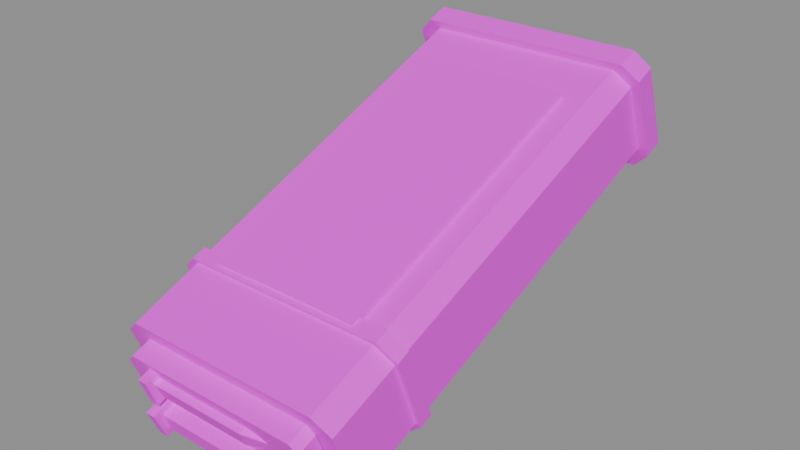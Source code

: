 # Source: vr_mag_on_v_nail2.blend  (saved by Blender 5.2.45; exported with 4.5.12 LTS)
import bpy
from mathutils import Matrix  # noqa: F401  (used for matrix-valued properties, if any)

bpy.ops.wm.read_factory_settings(use_empty=True)
scene = bpy.context.scene
scene.name = 'Scene'

# ---- collections
col_anchors = bpy.data.collections.new('anchors'); scene.collection.children.link(col_anchors)

# ---- images (referenced by path relative to the original .blend; pixels are not part of the script)
import os
ASSET_DIR = os.environ.get("B2B_ASSET_DIR", "")  # directory of the original .blend (textures are referenced by path, not embedded)
HERE = os.path.dirname(os.path.abspath(__file__))  # packed textures are extracted next to this script under _unpacked/

def load_image(name, relpath, width, height, colorspace="sRGB"):
    """Load a texture the original file referenced (path relative to the .blend, or extracted next to this script)."""
    p = next((c for c in (os.path.join(HERE, relpath), os.path.join(ASSET_DIR, relpath)) if relpath and os.path.exists(c)), "")
    if p:
        img = bpy.data.images.load(p, check_existing=True)
        img.name = name
    else:  # same state as the original file: an image datablock whose file is absent (Cycles renders it pink)
        img = bpy.data.images.new(name, width, height)
        img.source = "FILE"
        img.filepath = "//" + (relpath or name)
    img.colorspace_settings.name = colorspace
    return img
img_vr_mag_on_v_nail2_skin0 = load_image('vr_mag_on_v_nail2_skin0', 'vr_mag_on_v_nail2_skin0.png', 1024, 1024, 'sRGB')

# ---- materials (node trees are filled in below, after node groups)
mat_vr_mag_on_v_nail2 = bpy.data.materials.new('vr_mag_on_v_nail2')

# ---- material node trees
mat_vr_mag_on_v_nail2.use_nodes = True; mat_vr_mag_on_v_nail2.node_tree.nodes.clear()
_N = mat_vr_mag_on_v_nail2.node_tree.nodes; _L = mat_vr_mag_on_v_nail2.node_tree.links
n0 = _N.new('ShaderNodeBsdfPrincipled'); n0.name = 'Principled BSDF'; n0.location = (-200, 100)
n0.inputs[10].default_value = 0.005
n1 = _N.new('ShaderNodeOutputMaterial'); n1.name = 'Material Output'; n1.location = (200, 100)
n2 = _N.new('ShaderNodeTexImage'); n2.name = 'Image Texture'; n2.location = (0, 0)
n2.image = img_vr_mag_on_v_nail2_skin0
n2.interpolation = 'Closest'
_L.new(n0.outputs[0], n1.inputs[0])
_L.new(n2.outputs[0], n0.inputs[0])
n1.is_active_output = True

# ---- meshes
me_vr_mag_on_v_nail2 = bpy.data.meshes.new('vr_mag_on_v_nail2')
me_vr_mag_on_v_nail2.from_pydata([(9.174, 13.2, 5.964), (9.505, 13.31, 5.67), (9.505, 5.284, 2.583), (9.174, 5.17, 2.877), (9.505, 13.84, 4.305), (9.505, 5.817, 1.218), (9.174, 13.96, 4.011), (9.174, 5.931, 0.9237), (5.226, 13.96, 4.011), (5.226, 5.931, 0.9237), (4.895, 13.84, 4.305), (4.895, 5.817, 1.218), (4.895, 13.31, 5.67), (4.895, 5.284, 2.583), (5.226, 13.2, 5.964), (5.226, 5.17, 2.877), (7.21, 5.551, 1.911), (7.21, 13.58, 4.998), (9.369, 13.54, 6.279), (9.68, 13.65, 5.985), (9.68, 13.24, 5.817), (9.369, 13.12, 6.111), (9.68, 14.3, 4.326), (9.68, 13.88, 4.158), (9.369, 14.41, 4.011), (9.369, 14.0, 3.864), (5.031, 14.41, 4.011), (5.031, 14.0, 3.864), (4.72, 14.3, 4.326), (4.72, 13.88, 4.158), (4.72, 13.65, 5.985), (4.72, 13.24, 5.817), (5.031, 13.54, 6.279), (5.031, 13.12, 6.111), (7.21, 14.0, 5.145), (8.98, 5.284, 2.604), (9.135, 5.322, 2.457), (9.135, 4.942, 2.31), (8.98, 4.904, 2.457), (9.135, 5.741, 1.344), (9.135, 5.398, 1.197), (8.98, 5.817, 1.197), (8.98, 5.436, 1.05), (5.42, 5.817, 1.197), (5.42, 5.436, 1.05), (5.265, 5.741, 1.344), (5.265, 5.398, 1.197), (5.265, 5.322, 2.457), (5.265, 4.942, 2.31), (5.42, 5.284, 2.604), (5.42, 4.904, 2.457), (7.21, 5.17, 1.764), (9.252, 6.806, 3.591), (9.583, 6.92, 3.297), (9.583, 6.654, 3.192), (9.252, 6.54, 3.486), (9.583, 7.491, 1.785), (9.583, 7.225, 1.68), (9.252, 7.605, 1.491), (9.252, 7.339, 1.386), (5.148, 7.605, 1.491), (5.148, 7.339, 1.386), (4.817, 7.491, 1.785), (4.817, 7.225, 1.68), (4.817, 6.92, 3.297), (4.817, 6.654, 3.192), (5.148, 6.806, 3.591), (5.148, 6.54, 3.486), (7.21, 6.92, 2.436), (7.21, 7.186, 2.541), (8.707, 12.21, 5.733), (8.707, 12.25, 5.607), (8.707, 6.654, 3.465), (8.707, 6.616, 3.57), (5.693, 12.25, 5.607), (5.693, 6.654, 3.465), (5.693, 12.21, 5.733), (5.693, 6.616, 3.57), (7.21, 6.654, 3.507), (7.21, 12.25, 5.67), (5.965, 5.322, 1.764), (5.965, 5.513, 1.239), (5.965, 5.018, 1.029), (5.965, 4.79, 1.554), (5.77, 5.513, 1.239), (5.77, 5.322, 1.764), (5.77, 4.79, 1.554), (5.77, 5.018, 1.029), (7.968, 5.36, 1.302), (5.965, 5.36, 1.302), (5.965, 5.056, 1.197), (7.968, 5.056, 1.197), (5.965, 5.246, 1.596), (7.968, 5.246, 1.596), (7.968, 4.98, 1.491), (5.965, 4.98, 1.491), (8.591, 5.17, 1.386), (5.965, 5.246, 2.436), (5.965, 5.436, 1.932), (5.965, 4.904, 1.722), (5.965, 4.714, 2.247), (5.77, 5.436, 1.932), (5.77, 5.246, 2.436), (5.77, 4.714, 2.247), (5.77, 4.904, 1.722), (7.968, 5.284, 1.995), (5.965, 5.284, 1.995), (5.965, 4.98, 1.89), (7.968, 4.98, 1.89), (5.965, 5.17, 2.289), (7.968, 5.17, 2.289), (7.968, 4.866, 2.163), (5.965, 4.866, 2.163), (8.591, 5.094, 2.079)], [], [(0, 2, 1), (0, 3, 2), (1, 5, 4), (1, 2, 5), (4, 7, 6), (4, 5, 7), (6, 9, 8), (6, 7, 9), (8, 11, 10), (8, 9, 11), (10, 13, 12), (10, 11, 13), (12, 15, 14), (12, 13, 15), (14, 3, 0), (14, 15, 3), (16, 2, 3), (16, 5, 2), (16, 7, 5), (16, 9, 7), (16, 11, 9), (16, 13, 11), (16, 15, 13), (16, 3, 15), (17, 0, 1), (17, 1, 4), (17, 4, 6), (17, 6, 8), (17, 8, 10), (17, 10, 12), (17, 12, 14), (17, 14, 0), (18, 20, 19), (18, 21, 20), (19, 23, 22), (19, 20, 23), (22, 25, 24), (22, 23, 25), (24, 27, 26), (24, 25, 27), (26, 29, 28), (26, 27, 29), (28, 31, 30), (28, 29, 31), (30, 33, 32), (30, 31, 33), (32, 21, 18), (32, 33, 21), (17, 20, 21), (17, 23, 20), (17, 25, 23), (17, 27, 25), (17, 29, 27), (17, 31, 29), (17, 33, 31), (17, 21, 33), (34, 18, 19), (34, 19, 22), (34, 22, 24), (34, 24, 26), (34, 26, 28), (34, 28, 30), (34, 30, 32), (34, 32, 18), (35, 37, 36), (35, 38, 37), (36, 40, 39), (36, 37, 40), (39, 42, 41), (39, 40, 42), (41, 44, 43), (41, 42, 44), (43, 46, 45), (43, 44, 46), (45, 48, 47), (45, 46, 48), (47, 50, 49), (47, 48, 50), (49, 38, 35), (49, 50, 38), (51, 37, 38), (51, 40, 37), (51, 42, 40), (51, 44, 42), (51, 46, 44), (51, 48, 46), (51, 50, 48), (51, 38, 50), (16, 35, 36), (16, 36, 39), (16, 39, 41), (16, 41, 43), (16, 43, 45), (16, 45, 47), (16, 47, 49), (16, 49, 35), (52, 54, 53), (52, 55, 54), (53, 57, 56), (53, 54, 57), (56, 59, 58), (56, 57, 59), (58, 61, 60), (58, 59, 61), (60, 63, 62), (60, 61, 63), (62, 65, 64), (62, 63, 65), (64, 67, 66), (64, 65, 67), (66, 55, 52), (66, 67, 55), (68, 54, 55), (68, 57, 54), (68, 59, 57), (68, 61, 59), (68, 63, 61), (68, 65, 63), (68, 67, 65), (68, 55, 67), (69, 52, 53), (69, 53, 56), (69, 56, 58), (69, 58, 60), (69, 60, 62), (69, 62, 64), (69, 64, 66), (69, 66, 52), (70, 72, 71), (70, 73, 72), (71, 75, 74), (71, 72, 75), (74, 77, 76), (74, 75, 77), (76, 73, 70), (76, 77, 73), (78, 72, 73), (78, 75, 72), (78, 77, 75), (78, 73, 77), (79, 70, 71), (79, 71, 74), (79, 74, 76), (79, 76, 70), (80, 82, 81), (80, 83, 82), (84, 86, 85), (84, 87, 86), (81, 87, 84), (81, 82, 87), (85, 83, 80), (85, 86, 83), (86, 82, 83), (86, 87, 82), (88, 90, 89), (88, 91, 90), (92, 94, 93), (92, 95, 94), (95, 91, 94), (95, 90, 91), (93, 96, 88), (88, 96, 91), (91, 96, 94), (94, 96, 93), (97, 99, 98), (97, 100, 99), (101, 103, 102), (101, 104, 103), (98, 104, 101), (98, 99, 104), (102, 100, 97), (102, 103, 100), (103, 99, 100), (103, 104, 99), (105, 107, 106), (105, 108, 107), (109, 111, 110), (109, 112, 111), (112, 108, 111), (112, 107, 108), (110, 113, 105), (105, 113, 108), (108, 113, 111), (111, 113, 110)])
me_vr_mag_on_v_nail2.polygons.foreach_set('use_smooth', [True] * 184)
_k = set([(0, 1), (0, 3), (0, 14), (1, 2), (1, 4), (2, 3), (2, 5), (3, 15), (4, 5), (4, 6), (5, 7), (6, 7), (6, 8), (7, 9), (8, 9), (8, 10), (9, 11), (10, 11), (10, 12), (11, 13), (12, 13), (12, 14), (13, 15), (14, 15), (18, 19), (18, 21), (18, 32), (19, 20), (19, 22), (20, 21), (20, 23), (21, 33), (22, 23), (22, 24), (23, 25), (24, 25), (24, 26), (25, 27), (26, 27), (26, 28), (27, 29), (28, 29), (28, 30), (29, 31), (30, 31), (30, 32), (31, 33), (32, 33), (35, 36), (35, 38), (35, 49), (36, 37), (36, 39), (37, 38), (37, 40), (38, 50), (39, 40), (39, 41), (40, 42), (41, 42), (41, 43), (42, 44), (43, 44), (43, 45), (44, 46), (45, 46), (45, 47), (46, 48), (47, 48), (47, 49), (48, 50), (49, 50), (52, 53), (52, 55), (52, 66), (53, 54), (53, 56), (54, 55), (54, 57), (55, 67), (56, 57), (56, 58), (57, 59), (58, 59), (58, 60), (59, 61), (60, 61), (60, 62), (61, 63), (62, 63), (62, 64), (63, 65), (64, 65), (64, 66), (65, 67), (66, 67), (70, 71), (70, 73), (70, 76), (71, 72), (71, 74), (72, 73), (72, 75), (73, 77), (74, 75), (74, 76), (75, 77), (76, 77), (80, 83), (81, 82), (82, 83), (82, 87), (83, 86), (84, 87), (85, 86), (86, 87), (88, 91), (88, 96), (90, 91), (91, 94), (91, 96), (93, 94), (93, 96), (94, 95), (94, 96), (97, 100), (98, 99), (99, 100), (99, 104), (100, 103), (101, 104), (102, 103), (103, 104), (105, 108), (105, 113), (107, 108), (108, 111), (108, 113), (110, 111), (110, 113), (111, 112), (111, 113)])
me_vr_mag_on_v_nail2.attributes.new('sharp_edge', 'BOOLEAN', 'EDGE').data.foreach_set('value', [ (min(e.vertices), max(e.vertices)) in _k for e in me_vr_mag_on_v_nail2.edges])
_uv = me_vr_mag_on_v_nail2.uv_layers.new(name='UVMap')
_uv.uv.foreach_set('vector', [0.02344, 0.5078, 0.4922, 0.9766, 0.4922, 0.5078, 0.02344, 0.5078, 0.02344, 0.9766, 0.4922, 0.9766, 0.02344, 0.5078, 0.4922, 0.9766, 0.4922, 0.5078, 0.02344, 0.5078, 0.02344, 0.9766, 0.4922, 0.9766, 0.02344, 0.5078, 0.4922, 0.9766, 0.4922, 0.5078, 0.02344, 0.5078, 0.02344, 0.9766, 0.4922, 0.9766, 0.02344, 0.5078, 0.4922, 0.9766, 0.4922, 0.5078, 0.02344, 0.5078, 0.02344, 0.9766, 0.4922, 0.9766, 0.02344, 0.5078, 0.4922, 0.9766, 0.4922, 0.5078, 0.02344, 0.5078, 0.02344, 0.9766, 0.4922, 0.9766, 0.02344, 0.5078, 0.4922, 0.9766, 0.4922, 0.5078, 0.02344, 0.5078, 0.02344, 0.9766, 0.4922, 0.9766, 0.02344, 0.5078, 0.4922, 0.9766, 0.4922, 0.5078, 0.02344, 0.5078, 0.02344, 0.9766, 0.4922, 0.9766, 0.02344, 0.5078, 0.4922, 0.9766, 0.4922, 0.5078, 0.02344, 0.5078, 0.02344, 0.9766, 0.4922, 0.9766, 0.2578, 0.1172, 0.4922, 0.1953, 0.4453, 0.2266, 0.2578, 0.1172, 0.4922, 0.05469, 0.4922, 0.1953, 0.2578, 0.1172, 0.4453, 0.007812, 0.4922, 0.05469, 0.2578, 0.1172, 0.05469, 0.007812, 0.4453, 0.007812, 0.2578, 0.1172, 0.02344, 0.05469, 0.05469, 0.007812, 0.2578, 0.1172, 0.02344, 0.1953, 0.02344, 0.05469, 0.2578, 0.1172, 0.05469, 0.2266, 0.02344, 0.1953, 0.2578, 0.1172, 0.4453, 0.2266, 0.05469, 0.2266, 0.2578, 0.1172, 0.4453, 0.2266, 0.4922, 0.1953, 0.2578, 0.1172, 0.4922, 0.1953, 0.4922, 0.05469, 0.2578, 0.1172, 0.4922, 0.05469, 0.4453, 0.007812, 0.2578, 0.1172, 0.4453, 0.007812, 0.05469, 0.007812, 0.2578, 0.1172, 0.05469, 0.007812, 0.02344, 0.05469, 0.2578, 0.1172, 0.02344, 0.05469, 0.02344, 0.1953, 0.2578, 0.1172, 0.02344, 0.1953, 0.05469, 0.2266, 0.2578, 0.1172, 0.05469, 0.2266, 0.4453, 0.2266, 0.5234, 0.7578, 0.9922, 0.9766, 0.9922, 0.7578, 0.5234, 0.7578, 0.5234, 0.9766, 0.9922, 0.9766, 0.5234, 0.7578, 0.9922, 0.9766, 0.9922, 0.7578, 0.5234, 0.7578, 0.5234, 0.9766, 0.9922, 0.9766, 0.5234, 0.7578, 0.9922, 0.9766, 0.9922, 0.7578, 0.5234, 0.7578, 0.5234, 0.9766, 0.9922, 0.9766, 0.5234, 0.7578, 0.9922, 0.9766, 0.9922, 0.7578, 0.5234, 0.7578, 0.5234, 0.9766, 0.9922, 0.9766, 0.5234, 0.7578, 0.9922, 0.9766, 0.9922, 0.7578, 0.5234, 0.7578, 0.5234, 0.9766, 0.9922, 0.9766, 0.5234, 0.7578, 0.9922, 0.9766, 0.9922, 0.7578, 0.5234, 0.7578, 0.5234, 0.9766, 0.9922, 0.9766, 0.5234, 0.7578, 0.9922, 0.9766, 0.9922, 0.7578, 0.5234, 0.7578, 0.5234, 0.9766, 0.9922, 0.9766, 0.5234, 0.7578, 0.9922, 0.9766, 0.9922, 0.7578, 0.5234, 0.7578, 0.5234, 0.9766, 0.9922, 0.9766, 0.2578, 0.1172, 0.4922, 0.2109, 0.4609, 0.2266, 0.2578, 0.1172, 0.4922, 0.03906, 0.4922, 0.2109, 0.2578, 0.1172, 0.4609, 0.007812, 0.4922, 0.03906, 0.2578, 0.1172, 0.03906, 0.007812, 0.4609, 0.007812, 0.2578, 0.1172, 0.02344, 0.03906, 0.03906, 0.007812, 0.2578, 0.1172, 0.02344, 0.2109, 0.02344, 0.03906, 0.2578, 0.1172, 0.03906, 0.2266, 0.02344, 0.2109, 0.2578, 0.1172, 0.4609, 0.2266, 0.03906, 0.2266, 0.2578, 0.1172, 0.4609, 0.2266, 0.4922, 0.2109, 0.2578, 0.1172, 0.4922, 0.2109, 0.4922, 0.03906, 0.2578, 0.1172, 0.4922, 0.03906, 0.4609, 0.007812, 0.2578, 0.1172, 0.4609, 0.007812, 0.03906, 0.007812, 0.2578, 0.1172, 0.03906, 0.007812, 0.02344, 0.03906, 0.2578, 0.1172, 0.02344, 0.03906, 0.02344, 0.2109, 0.2578, 0.1172, 0.02344, 0.2109, 0.03906, 0.2266, 0.2578, 0.1172, 0.03906, 0.2266, 0.4609, 0.2266, 0.5234, 0.7578, 0.9922, 0.9766, 0.9922, 0.7578, 0.5234, 0.7578, 0.5234, 0.9766, 0.9922, 0.9766, 0.5234, 0.7578, 0.9922, 0.9766, 0.9922, 0.7578, 0.5234, 0.7578, 0.5234, 0.9766, 0.9922, 0.9766, 0.5234, 0.7578, 0.9922, 0.9766, 0.9922, 0.7578, 0.5234, 0.7578, 0.5234, 0.9766, 0.9922, 0.9766, 0.5234, 0.7578, 0.9922, 0.9766, 0.9922, 0.7578, 0.5234, 0.7578, 0.5234, 0.9766, 0.9922, 0.9766, 0.5234, 0.7578, 0.9922, 0.9766, 0.9922, 0.7578, 0.5234, 0.7578, 0.5234, 0.9766, 0.9922, 0.9766, 0.5234, 0.7578, 0.9922, 0.9766, 0.9922, 0.7578, 0.5234, 0.7578, 0.5234, 0.9766, 0.9922, 0.9766, 0.5234, 0.7578, 0.9922, 0.9766, 0.9922, 0.7578, 0.5234, 0.7578, 0.5234, 0.9766, 0.9922, 0.9766, 0.5234, 0.7578, 0.9922, 0.9766, 0.9922, 0.7578, 0.5234, 0.7578, 0.5234, 0.9766, 0.9922, 0.9766, 0.7578, 0.6172, 0.9922, 0.7109, 0.9609, 0.7266, 0.7578, 0.6172, 0.9922, 0.5391, 0.9922, 0.7109, 0.7578, 0.6172, 0.9609, 0.5078, 0.9922, 0.5391, 0.7578, 0.6172, 0.5391, 0.5078, 0.9609, 0.5078, 0.7578, 0.6172, 0.5234, 0.5391, 0.5391, 0.5078, 0.7578, 0.6172, 0.5234, 0.7109, 0.5234, 0.5391, 0.7578, 0.6172, 0.5391, 0.7266, 0.5234, 0.7109, 0.7578, 0.6172, 0.9609, 0.7266, 0.5391, 0.7266, 0.7578, 0.6172, 0.9609, 0.7266, 0.9922, 0.7109, 0.7578, 0.6172, 0.9922, 0.7109, 0.9922, 0.5391, 0.7578, 0.6172, 0.9922, 0.5391, 0.9609, 0.5078, 0.7578, 0.6172, 0.9609, 0.5078, 0.5391, 0.5078, 0.7578, 0.6172, 0.5391, 0.5078, 0.5234, 0.5391, 0.7578, 0.6172, 0.5234, 0.5391, 0.5234, 0.7109, 0.7578, 0.6172, 0.5234, 0.7109, 0.5391, 0.7266, 0.7578, 0.6172, 0.5391, 0.7266, 0.9609, 0.7266, 0.02344, 0.2578, 0.4922, 0.4766, 0.4922, 0.2578, 0.02344, 0.2578, 0.02344, 0.4766, 0.4922, 0.4766, 0.02344, 0.2578, 0.4922, 0.4766, 0.4922, 0.2578, 0.02344, 0.2578, 0.02344, 0.4766, 0.4922, 0.4766, 0.02344, 0.2578, 0.4922, 0.4766, 0.4922, 0.2578, 0.02344, 0.2578, 0.02344, 0.4766, 0.4922, 0.4766, 0.02344, 0.2578, 0.4922, 0.4766, 0.4922, 0.2578, 0.02344, 0.2578, 0.02344, 0.4766, 0.4922, 0.4766, 0.02344, 0.2578, 0.4922, 0.4766, 0.4922, 0.2578, 0.02344, 0.2578, 0.02344, 0.4766, 0.4922, 0.4766, 0.02344, 0.2578, 0.4922, 0.4766, 0.4922, 0.2578, 0.02344, 0.2578, 0.02344, 0.4766, 0.4922, 0.4766, 0.02344, 0.2578, 0.4922, 0.4766, 0.4922, 0.2578, 0.02344, 0.2578, 0.02344, 0.4766, 0.4922, 0.4766, 0.02344, 0.2578, 0.4922, 0.4766, 0.4922, 0.2578, 0.02344, 0.2578, 0.02344, 0.4766, 0.4922, 0.4766, 0.2578, 0.3672, 0.4922, 0.4609, 0.4453, 0.4766, 0.2578, 0.3672, 0.4922, 0.2891, 0.4922, 0.4609, 0.2578, 0.3672, 0.4453, 0.2578, 0.4922, 0.2891, 0.2578, 0.3672, 0.05469, 0.2578, 0.4453, 0.2578, 0.2578, 0.3672, 0.02344, 0.2891, 0.05469, 0.2578, 0.2578, 0.3672, 0.02344, 0.4609, 0.02344, 0.2891, 0.2578, 0.3672, 0.05469, 0.4766, 0.02344, 0.4609, 0.2578, 0.3672, 0.4453, 0.4766, 0.05469, 0.4766, 0.2578, 0.3672, 0.4453, 0.4766, 0.4922, 0.4609, 0.2578, 0.3672, 0.4922, 0.4609, 0.4922, 0.2891, 0.2578, 0.3672, 0.4922, 0.2891, 0.4453, 0.2578, 0.2578, 0.3672, 0.4453, 0.2578, 0.05469, 0.2578, 0.2578, 0.3672, 0.05469, 0.2578, 0.02344, 0.2891, 0.2578, 0.3672, 0.02344, 0.2891, 0.02344, 0.4609, 0.2578, 0.3672, 0.02344, 0.4609, 0.05469, 0.4766, 0.2578, 0.3672, 0.05469, 0.4766, 0.4453, 0.4766, 0.5234, 0.2578, 0.9922, 0.4766, 0.9922, 0.2578, 0.5234, 0.2578, 0.5234, 0.4766, 0.9922, 0.4766, 0.5234, 0.2578, 0.9922, 0.4766, 0.9922, 0.2578, 0.5234, 0.2578, 0.5234, 0.4766, 0.9922, 0.4766, 0.5234, 0.2578, 0.9922, 0.4766, 0.9922, 0.2578, 0.5234, 0.2578, 0.5234, 0.4766, 0.9922, 0.4766, 0.5234, 0.2578, 0.9922, 0.4766, 0.9922, 0.2578, 0.5234, 0.2578, 0.5234, 0.4766, 0.9922, 0.4766, 0.7578, 0.3672, 0.9922, 0.2578, 0.9922, 0.4922, 0.7578, 0.3672, 0.5234, 0.2578, 0.9922, 0.2578, 0.7578, 0.3672, 0.5234, 0.4922, 0.5234, 0.2578, 0.7578, 0.3672, 0.9922, 0.4922, 0.5234, 0.4922, 0.7578, 0.3672, 0.9922, 0.4922, 0.9922, 0.2578, 0.7578, 0.3672, 0.9922, 0.2578, 0.5234, 0.2578, 0.7578, 0.3672, 0.5234, 0.2578, 0.5234, 0.4922, 0.7578, 0.3672, 0.5234, 0.4922, 0.9922, 0.4922, 0.7734, 0.007812, 0.9922, 0.1016, 0.9922, 0.007812, 0.7734, 0.007812, 0.7734, 0.1016, 0.9922, 0.1016, 0.7734, 0.007812, 0.9922, 0.1016, 0.9922, 0.007812, 0.7734, 0.007812, 0.7734, 0.1016, 0.9922, 0.1016, 0.7734, 0.007812, 0.9922, 0.1016, 0.9922, 0.007812, 0.7734, 0.007812, 0.7734, 0.1016, 0.9922, 0.1016, 0.7734, 0.007812, 0.9922, 0.1016, 0.9922, 0.007812, 0.7734, 0.007812, 0.7734, 0.1016, 0.9922, 0.1016, 0.7734, 0.007812, 0.9922, 0.1016, 0.9922, 0.007812, 0.7734, 0.007812, 0.7734, 0.1016, 0.9922, 0.1016, 0.7734, 0.1328, 0.9922, 0.2266, 0.9922, 0.1328, 0.7734, 0.1328, 0.7734, 0.2266, 0.9922, 0.2266, 0.7734, 0.1328, 0.9922, 0.2266, 0.9922, 0.1328, 0.7734, 0.1328, 0.7734, 0.2266, 0.9922, 0.2266, 0.7734, 0.1328, 0.9922, 0.2266, 0.9922, 0.1328, 0.7734, 0.1328, 0.7734, 0.2266, 0.9922, 0.2266, 0.7734, 0.1328, 0.8828, 0.2266, 0.9922, 0.1328, 0.7734, 0.1328, 0.8828, 0.2266, 0.9922, 0.1328, 0.7734, 0.1328, 0.8828, 0.2266, 0.9922, 0.1328, 0.7734, 0.1328, 0.8828, 0.2266, 0.9922, 0.1328, 0.7734, 0.007812, 0.9922, 0.1016, 0.9922, 0.007812, 0.7734, 0.007812, 0.7734, 0.1016, 0.9922, 0.1016, 0.7734, 0.007812, 0.9922, 0.1016, 0.9922, 0.007812, 0.7734, 0.007812, 0.7734, 0.1016, 0.9922, 0.1016, 0.7734, 0.007812, 0.9922, 0.1016, 0.9922, 0.007812, 0.7734, 0.007812, 0.7734, 0.1016, 0.9922, 0.1016, 0.7734, 0.007812, 0.9922, 0.1016, 0.9922, 0.007812, 0.7734, 0.007812, 0.7734, 0.1016, 0.9922, 0.1016, 0.7734, 0.007812, 0.9922, 0.1016, 0.9922, 0.007812, 0.7734, 0.007812, 0.7734, 0.1016, 0.9922, 0.1016, 0.7734, 0.1328, 0.9922, 0.2266, 0.9922, 0.1328, 0.7734, 0.1328, 0.7734, 0.2266, 0.9922, 0.2266, 0.7734, 0.1328, 0.9922, 0.2266, 0.9922, 0.1328, 0.7734, 0.1328, 0.7734, 0.2266, 0.9922, 0.2266, 0.7734, 0.1328, 0.9922, 0.2266, 0.9922, 0.1328, 0.7734, 0.1328, 0.7734, 0.2266, 0.9922, 0.2266, 0.7734, 0.1328, 0.8828, 0.2266, 0.9922, 0.1328, 0.7734, 0.1328, 0.8828, 0.2266, 0.9922, 0.1328, 0.7734, 0.1328, 0.8828, 0.2266, 0.9922, 0.1328, 0.7734, 0.1328, 0.8828, 0.2266, 0.9922, 0.1328])
me_vr_mag_on_v_nail2.materials.append(mat_vr_mag_on_v_nail2)
me_vr_mag_on_v_nail2.update()

# ---- objects
ob_vr_mag_on_v_nail2 = bpy.data.objects.new('vr_mag_on_v_nail2', me_vr_mag_on_v_nail2)

# ---- transforms, parenting, visibility, modifiers, constraints
ob_vr_mag_on_v_nail2.location = (0.0, 0.0, 0.0)

# ---- collection membership
scene.collection.objects.link(ob_vr_mag_on_v_nail2)

# ---- scene / render settings (as saved in the file)
scene.frame_start = 1; scene.frame_end = 3; scene.frame_set(1)
scene.render.engine = 'BLENDER_EEVEE_NEXT'
scene.render.bake_bias = 0.0
scene.render.bake_samples = 0
scene.render.compositor_device = 'GPU'
scene.eevee.use_volume_custom_range = False
scene.eevee.fast_gi_thickness_near = 0.1
scene.eevee.fast_gi_thickness_far = 0.0
scene.eevee.ray_tracing_options.screen_trace_thickness = 0.1
bpy.context.view_layer.update()

# ---- added for rendering (the .blend has no active camera and no usable light): camera, sun + grey world if the file has none
cam_auto = bpy.data.cameras.new('AutoCamera')
cam_auto.lens = 50.0
cam_auto.sensor_width = 36.0
cam_auto.clip_end = 1000.0
ob_auto_camera = bpy.data.objects.new('AutoCamera', cam_auto)
scene.collection.objects.link(ob_auto_camera)
ob_auto_camera.location = (18.4329, -3.91531, 12.5878)
ob_auto_camera.rotation_euler = (1.09748, -7.21219e-08, 0.694738)
scene.camera = ob_auto_camera
light_auto_sun = bpy.data.lights.new('AutoSun', 'SUN')
light_auto_sun.energy = 3.0
light_auto_sun.angle = 0.0523599
ob_auto_sun = bpy.data.objects.new('AutoSun', light_auto_sun)
scene.collection.objects.link(ob_auto_sun)
ob_auto_sun.rotation_euler = (0.872665, 0.174533, 0.523599)
if scene.world is None:
    world_auto = bpy.data.worlds.new('AutoWorld')
    world_auto.color = (0.3, 0.3, 0.3)
    scene.world = world_auto
bpy.context.view_layer.update()
